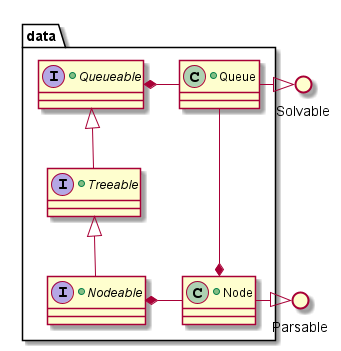

The diagram above was rendered by PlantUML. Its source (embedded in the PNG):
@startuml

package data {

    +interface Queueable {

    }

    +interface Treeable extends Queueable{

    }

    +interface Nodeable extends Treeable{

    }

    +class Queue {

    }

    +class Node {

    }

    Queue       -right-*    Queueable
    Node        -right-*    Nodeable
}

    () Solvable
    () Parsable

    Queue       -right-|>   Solvable
    Node        -right-|>   Parsable
    Queue       ---*     Node

@enduml